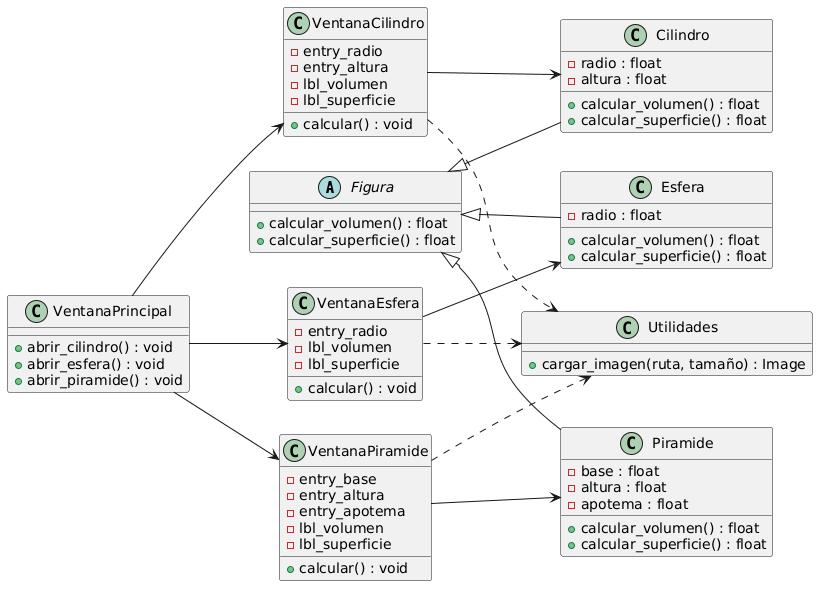

The diagram above was rendered by PlantUML. Its source (embedded in the PNG):
@startuml
left to right direction

'================ BASE =================
abstract class Figura {
    + calcular_volumen() : float
    + calcular_superficie() : float
}

'================ FIGURAS =================
class Cilindro {
    - radio : float
    - altura : float
    + calcular_volumen() : float
    + calcular_superficie() : float
}

class Esfera {
    - radio : float
    + calcular_volumen() : float
    + calcular_superficie() : float
}

class Piramide {
    - base : float
    - altura : float
    - apotema : float
    + calcular_volumen() : float
    + calcular_superficie() : float
}

Figura <|-- Cilindro
Figura <|-- Esfera
Figura <|-- Piramide

'================ GUI =================
class VentanaPrincipal {
    + abrir_cilindro() : void
    + abrir_esfera() : void
    + abrir_piramide() : void
}

class VentanaCilindro {
    - entry_radio
    - entry_altura
    - lbl_volumen
    - lbl_superficie
    + calcular() : void
}

class VentanaEsfera {
    - entry_radio
    - lbl_volumen
    - lbl_superficie
    + calcular() : void
}

class VentanaPiramide {
    - entry_base
    - entry_altura
    - entry_apotema
    - lbl_volumen
    - lbl_superficie
    + calcular() : void
}

'================ RELACIONES =================
VentanaPrincipal --> VentanaCilindro
VentanaPrincipal --> VentanaEsfera
VentanaPrincipal --> VentanaPiramide

VentanaCilindro --> Cilindro
VentanaEsfera --> Esfera
VentanaPiramide --> Piramide

'================ UTILIDAD =================
class Utilidades {
    + cargar_imagen(ruta, tamaño) : Image
}

VentanaCilindro ..> Utilidades
VentanaEsfera ..> Utilidades
VentanaPiramide ..> Utilidades
@enduml